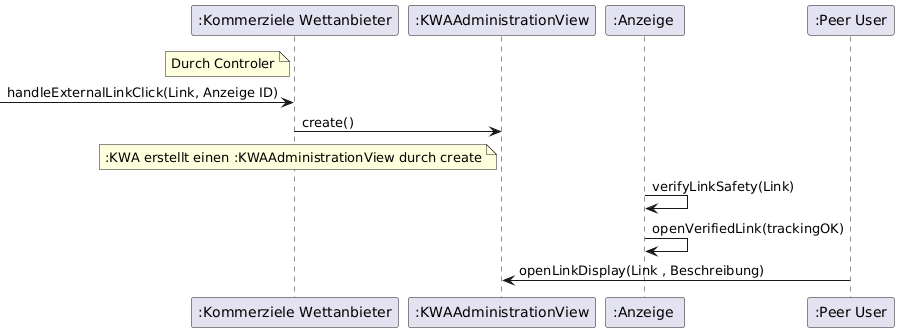

The diagram above was rendered by PlantUML. Its source (embedded in the PNG):
@startuml
skinparam ParticipantActivationWidth 0

participant ":Kommerziele Wettanbieter" as KWA
participant ":KWAAdministrationView" as AdminView
participant ":Anzeige " as PUS
participant ":Peer User" as P
' Use Case: Durch externen link weiterleiten 

note left of KWA
  Durch Controler
end note
-> KWA : handleExternalLinkClick(Link, Anzeige ID)
KWA -> AdminView : create()
note left of AdminView
  :KWA erstellt einen :KWAAdministrationView durch create
end note
PUS-> PUS: verifyLinkSafety(Link)
PUS-> PUS: openVerifiedLink(trackingOK)
P->AdminView :openLinkDisplay(Link , Beschreibung)
@enduml